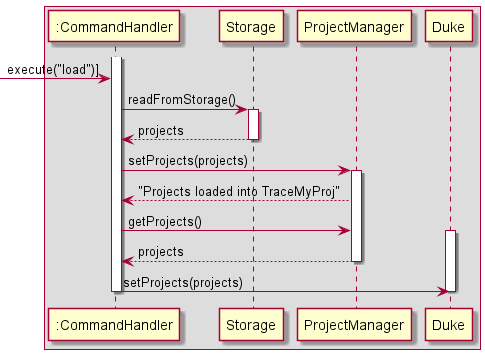

The diagram above was rendered by PlantUML. Its source (embedded in the PNG):
@startuml

box
participant ":CommandHandler" as CommandHandler
participant "Storage" as Storage
participant "ProjectManager" as ProjectManager
participant "Duke" as Duke
end box

activate CommandHandler
[-> CommandHandler : execute("load")]

CommandHandler -> Storage :  readFromStorage()
activate Storage

Storage --> CommandHandler : projects
deactivate Storage

CommandHandler -> ProjectManager : setProjects(projects)
activate ProjectManager

ProjectManager --> CommandHandler : "Projects loaded into TraceMyProj"


CommandHandler -> ProjectManager : getProjects()
activate Duke

ProjectManager --> CommandHandler : projects
deactivate ProjectManager

CommandHandler -> Duke : setProjects(projects)

deactivate CommandHandler
deactivate Duke

@enduml